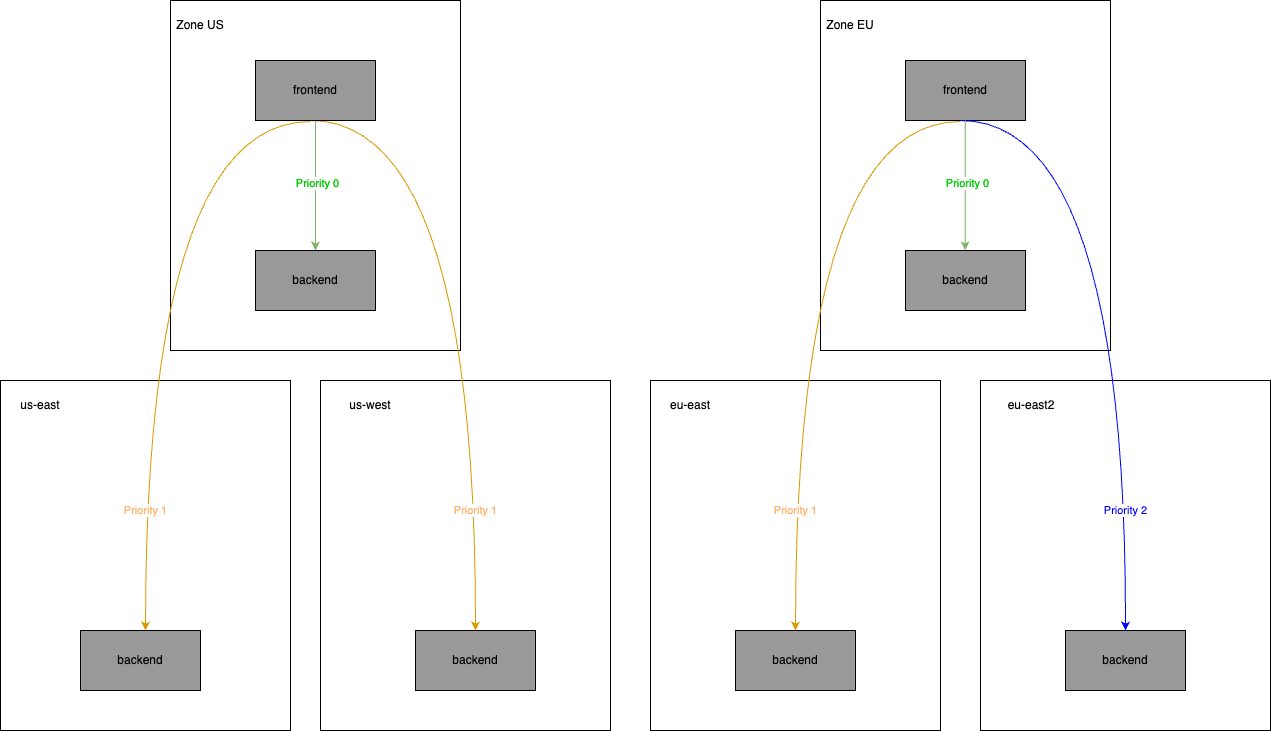

The diagram above was exported from draw.io. Its source (the exported page's mxGraphModel, read from the mxfile embedded in the PNG):
<mxGraphModel dx="1083" dy="1803" grid="1" gridSize="10" guides="1" tooltips="1" connect="1" arrows="1" fold="1" page="1" pageScale="1" pageWidth="827" pageHeight="1169" math="0" shadow="0">
  <root>
    <mxCell id="0" />
    <mxCell id="1" parent="0" />
    <mxCell id="IM_2LqfX-IivGnB7mYSK-1" value="" style="rounded=0;whiteSpace=wrap;html=1;" parent="1" vertex="1">
      <mxGeometry x="180" y="290" width="290" height="350" as="geometry" />
    </mxCell>
    <mxCell id="Qxsq7y7f3RBDgYzt53Ou-1" value="us-east" style="text;html=1;strokeColor=none;fillColor=none;align=center;verticalAlign=middle;whiteSpace=wrap;rounded=0;" vertex="1" parent="1">
      <mxGeometry x="190" y="300" width="60" height="30" as="geometry" />
    </mxCell>
    <mxCell id="Qxsq7y7f3RBDgYzt53Ou-2" value="" style="rounded=0;whiteSpace=wrap;html=1;" vertex="1" parent="1">
      <mxGeometry x="500" y="290" width="290" height="350" as="geometry" />
    </mxCell>
    <mxCell id="Qxsq7y7f3RBDgYzt53Ou-3" value="us-west" style="text;html=1;strokeColor=none;fillColor=none;align=center;verticalAlign=middle;whiteSpace=wrap;rounded=0;" vertex="1" parent="1">
      <mxGeometry x="520" y="300" width="60" height="30" as="geometry" />
    </mxCell>
    <mxCell id="Qxsq7y7f3RBDgYzt53Ou-4" value="" style="rounded=0;whiteSpace=wrap;html=1;" vertex="1" parent="1">
      <mxGeometry x="830" y="290" width="290" height="350" as="geometry" />
    </mxCell>
    <mxCell id="Qxsq7y7f3RBDgYzt53Ou-5" value="" style="rounded=0;whiteSpace=wrap;html=1;" vertex="1" parent="1">
      <mxGeometry x="1160" y="290" width="290" height="350" as="geometry" />
    </mxCell>
    <mxCell id="Qxsq7y7f3RBDgYzt53Ou-6" value="eu-east" style="text;html=1;strokeColor=none;fillColor=none;align=center;verticalAlign=middle;whiteSpace=wrap;rounded=0;" vertex="1" parent="1">
      <mxGeometry x="840" y="300" width="60" height="30" as="geometry" />
    </mxCell>
    <mxCell id="Qxsq7y7f3RBDgYzt53Ou-9" value="eu-east2" style="text;html=1;strokeColor=none;fillColor=none;align=center;verticalAlign=middle;whiteSpace=wrap;rounded=0;" vertex="1" parent="1">
      <mxGeometry x="1181" y="300" width="60" height="30" as="geometry" />
    </mxCell>
    <mxCell id="Qxsq7y7f3RBDgYzt53Ou-11" value="backend" style="rounded=0;whiteSpace=wrap;html=1;fillColor=#999999;" vertex="1" parent="1">
      <mxGeometry x="260" y="540" width="120" height="60" as="geometry" />
    </mxCell>
    <mxCell id="Qxsq7y7f3RBDgYzt53Ou-15" value="backend" style="rounded=0;whiteSpace=wrap;html=1;fillColor=#999999;" vertex="1" parent="1">
      <mxGeometry x="1245" y="540" width="120" height="60" as="geometry" />
    </mxCell>
    <mxCell id="Qxsq7y7f3RBDgYzt53Ou-16" value="backend" style="rounded=0;whiteSpace=wrap;html=1;fillColor=#999999;" vertex="1" parent="1">
      <mxGeometry x="915" y="540" width="120" height="60" as="geometry" />
    </mxCell>
    <mxCell id="Qxsq7y7f3RBDgYzt53Ou-17" value="backend" style="rounded=0;whiteSpace=wrap;html=1;fillColor=#999999;" vertex="1" parent="1">
      <mxGeometry x="595" y="540" width="120" height="60" as="geometry" />
    </mxCell>
    <mxCell id="Qxsq7y7f3RBDgYzt53Ou-33" value="" style="rounded=0;whiteSpace=wrap;html=1;" vertex="1" parent="1">
      <mxGeometry x="350" y="-90" width="290" height="350" as="geometry" />
    </mxCell>
    <mxCell id="Qxsq7y7f3RBDgYzt53Ou-37" style="edgeStyle=orthogonalEdgeStyle;rounded=0;orthogonalLoop=1;jettySize=auto;html=1;exitX=0.5;exitY=1;exitDx=0;exitDy=0;fillColor=#d5e8d4;strokeColor=#82b366;" edge="1" parent="1" source="Qxsq7y7f3RBDgYzt53Ou-34" target="Qxsq7y7f3RBDgYzt53Ou-35">
      <mxGeometry relative="1" as="geometry" />
    </mxCell>
    <mxCell id="Qxsq7y7f3RBDgYzt53Ou-38" value="&lt;font color=&quot;#00cc00&quot;&gt;Priority 0&lt;/font&gt;" style="edgeLabel;html=1;align=center;verticalAlign=middle;resizable=0;points=[];" vertex="1" connectable="0" parent="Qxsq7y7f3RBDgYzt53Ou-37">
      <mxGeometry x="-0.0256" y="2" relative="1" as="geometry">
        <mxPoint y="-1" as="offset" />
      </mxGeometry>
    </mxCell>
    <mxCell id="Qxsq7y7f3RBDgYzt53Ou-44" style="edgeStyle=orthogonalEdgeStyle;rounded=0;orthogonalLoop=1;jettySize=auto;html=1;entryX=0.5;entryY=0;entryDx=0;entryDy=0;curved=1;fillColor=#ffe6cc;strokeColor=#d79b00;" edge="1" parent="1" target="Qxsq7y7f3RBDgYzt53Ou-17">
      <mxGeometry relative="1" as="geometry">
        <mxPoint x="490" y="30" as="sourcePoint" />
      </mxGeometry>
    </mxCell>
    <mxCell id="Qxsq7y7f3RBDgYzt53Ou-45" value="&lt;font color=&quot;#ffb570&quot;&gt;Priority 1&lt;/font&gt;" style="edgeLabel;html=1;align=center;verticalAlign=middle;resizable=0;points=[];" vertex="1" connectable="0" parent="Qxsq7y7f3RBDgYzt53Ou-44">
      <mxGeometry x="0.6046" y="-1" relative="1" as="geometry">
        <mxPoint x="1" y="13" as="offset" />
      </mxGeometry>
    </mxCell>
    <mxCell id="Qxsq7y7f3RBDgYzt53Ou-34" value="frontend" style="rounded=0;whiteSpace=wrap;html=1;fillColor=#999999;" vertex="1" parent="1">
      <mxGeometry x="435" y="-30" width="120" height="60" as="geometry" />
    </mxCell>
    <mxCell id="Qxsq7y7f3RBDgYzt53Ou-35" value="backend" style="rounded=0;whiteSpace=wrap;html=1;fillColor=#999999;" vertex="1" parent="1">
      <mxGeometry x="435" y="160" width="120" height="60" as="geometry" />
    </mxCell>
    <mxCell id="Qxsq7y7f3RBDgYzt53Ou-36" value="Zone US" style="text;html=1;strokeColor=none;fillColor=none;align=center;verticalAlign=middle;whiteSpace=wrap;rounded=0;" vertex="1" parent="1">
      <mxGeometry x="350" y="-80" width="60" height="30" as="geometry" />
    </mxCell>
    <mxCell id="Qxsq7y7f3RBDgYzt53Ou-48" style="edgeStyle=orthogonalEdgeStyle;rounded=0;orthogonalLoop=1;jettySize=auto;html=1;entryX=0.5;entryY=0;entryDx=0;entryDy=0;curved=1;fillColor=#ffe6cc;strokeColor=#d79b00;" edge="1" parent="1">
      <mxGeometry relative="1" as="geometry">
        <mxPoint x="490" y="31" as="sourcePoint" />
        <mxPoint x="325" y="540" as="targetPoint" />
      </mxGeometry>
    </mxCell>
    <mxCell id="Qxsq7y7f3RBDgYzt53Ou-49" value="&lt;font color=&quot;#ffb570&quot;&gt;Priority 1&lt;/font&gt;" style="edgeLabel;html=1;align=center;verticalAlign=middle;resizable=0;points=[];" vertex="1" connectable="0" parent="Qxsq7y7f3RBDgYzt53Ou-48">
      <mxGeometry x="0.6046" y="-1" relative="1" as="geometry">
        <mxPoint x="1" y="13" as="offset" />
      </mxGeometry>
    </mxCell>
    <mxCell id="Qxsq7y7f3RBDgYzt53Ou-50" value="" style="rounded=0;whiteSpace=wrap;html=1;" vertex="1" parent="1">
      <mxGeometry x="1000" y="-90" width="290" height="350" as="geometry" />
    </mxCell>
    <mxCell id="Qxsq7y7f3RBDgYzt53Ou-51" value="frontend" style="rounded=0;whiteSpace=wrap;html=1;fillColor=#999999;" vertex="1" parent="1">
      <mxGeometry x="1085" y="-30" width="120" height="60" as="geometry" />
    </mxCell>
    <mxCell id="Qxsq7y7f3RBDgYzt53Ou-52" value="Zone EU" style="text;html=1;strokeColor=none;fillColor=none;align=center;verticalAlign=middle;whiteSpace=wrap;rounded=0;" vertex="1" parent="1">
      <mxGeometry x="1000" y="-80" width="60" height="30" as="geometry" />
    </mxCell>
    <mxCell id="Qxsq7y7f3RBDgYzt53Ou-53" style="edgeStyle=orthogonalEdgeStyle;rounded=0;orthogonalLoop=1;jettySize=auto;html=1;entryX=0.5;entryY=0;entryDx=0;entryDy=0;curved=1;fillColor=#ffe6cc;strokeColor=#0000FF;" edge="1" parent="1">
      <mxGeometry relative="1" as="geometry">
        <mxPoint x="1140" y="30" as="sourcePoint" />
        <mxPoint x="1305" y="540" as="targetPoint" />
      </mxGeometry>
    </mxCell>
    <mxCell id="Qxsq7y7f3RBDgYzt53Ou-54" value="&lt;font color=&quot;#0000ff&quot;&gt;Priority 2&lt;/font&gt;" style="edgeLabel;html=1;align=center;verticalAlign=middle;resizable=0;points=[];" vertex="1" connectable="0" parent="Qxsq7y7f3RBDgYzt53Ou-53">
      <mxGeometry x="0.6046" y="-1" relative="1" as="geometry">
        <mxPoint x="1" y="13" as="offset" />
      </mxGeometry>
    </mxCell>
    <mxCell id="Qxsq7y7f3RBDgYzt53Ou-57" style="edgeStyle=orthogonalEdgeStyle;rounded=0;orthogonalLoop=1;jettySize=auto;html=1;entryX=0.5;entryY=0;entryDx=0;entryDy=0;curved=1;fillColor=#ffe6cc;strokeColor=#d79b00;" edge="1" parent="1">
      <mxGeometry relative="1" as="geometry">
        <mxPoint x="1140" y="31" as="sourcePoint" />
        <mxPoint x="975" y="540" as="targetPoint" />
      </mxGeometry>
    </mxCell>
    <mxCell id="Qxsq7y7f3RBDgYzt53Ou-58" value="&lt;font color=&quot;#ffb570&quot;&gt;Priority 1&lt;/font&gt;" style="edgeLabel;html=1;align=center;verticalAlign=middle;resizable=0;points=[];" vertex="1" connectable="0" parent="Qxsq7y7f3RBDgYzt53Ou-57">
      <mxGeometry x="0.6046" y="-1" relative="1" as="geometry">
        <mxPoint x="1" y="13" as="offset" />
      </mxGeometry>
    </mxCell>
    <mxCell id="Qxsq7y7f3RBDgYzt53Ou-59" value="backend" style="rounded=0;whiteSpace=wrap;html=1;fillColor=#999999;" vertex="1" parent="1">
      <mxGeometry x="1085" y="160" width="120" height="60" as="geometry" />
    </mxCell>
    <mxCell id="Qxsq7y7f3RBDgYzt53Ou-60" style="edgeStyle=orthogonalEdgeStyle;rounded=0;orthogonalLoop=1;jettySize=auto;html=1;exitX=0.5;exitY=1;exitDx=0;exitDy=0;fillColor=#d5e8d4;strokeColor=#82b366;" edge="1" parent="1">
      <mxGeometry relative="1" as="geometry">
        <mxPoint x="1144.6599999999999" y="30" as="sourcePoint" />
        <mxPoint x="1144.6599999999999" y="160" as="targetPoint" />
      </mxGeometry>
    </mxCell>
    <mxCell id="Qxsq7y7f3RBDgYzt53Ou-61" value="&lt;font color=&quot;#00cc00&quot;&gt;Priority 0&lt;/font&gt;" style="edgeLabel;html=1;align=center;verticalAlign=middle;resizable=0;points=[];" vertex="1" connectable="0" parent="Qxsq7y7f3RBDgYzt53Ou-60">
      <mxGeometry x="-0.0256" y="2" relative="1" as="geometry">
        <mxPoint y="-1" as="offset" />
      </mxGeometry>
    </mxCell>
  </root>
</mxGraphModel>